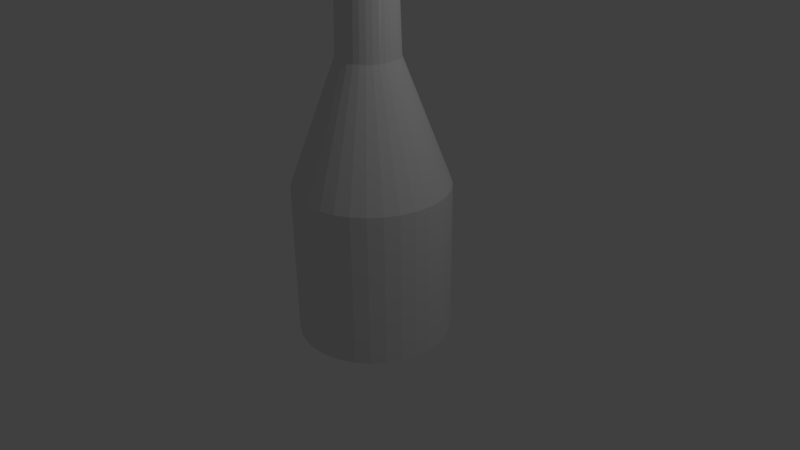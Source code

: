 # Source: bottle.blend  (saved by Blender 2.77.0; exported with 4.5.12 LTS)
import bpy
from mathutils import Matrix  # noqa: F401  (used for matrix-valued properties, if any)

bpy.ops.wm.read_factory_settings(use_empty=True)
scene = bpy.context.scene
scene.name = 'Scene'

# ---- collections
col_collection_1 = bpy.data.collections.new('Collection 1'); scene.collection.children.link(col_collection_1)

# ---- materials (node trees are filled in below, after node groups)
mat_material_001 = bpy.data.materials.new('Material.001')
mat_material_001.alpha_threshold = 0.0
mat_material_001.use_transparent_shadow = False
mat_material_001.roughness = 0.5

# ---- material node trees

# ---- world
world_world = bpy.data.worlds.new('World'); scene.world = world_world
world_world.color = (0.05088, 0.05088, 0.05088)
world_world.use_sun_shadow = False
world_world.sun_shadow_jitter_overblur = 0.0
world_world.cycles.sampling_method = 'MANUAL'

# ---- cameras
cam_camera = bpy.data.cameras.new('Camera')
cam_camera.clip_end = 100.0
cam_camera.lens = 35.0
cam_camera.sensor_width = 32.0
cam_camera.sensor_height = 18.0
cam_camera.ortho_scale = 7.314
cam_camera.dof.focus_distance = 0.0
cam_camera.dof.aperture_fstop = 128.0

# ---- lights
light_lamp = bpy.data.lights.new('Lamp', 'POINT')
light_lamp.transmission_factor = 0.0
light_lamp.cutoff_distance = 30.0
light_lamp.energy = 100.0
light_lamp.shadow_buffer_clip_start = 1.001
light_lamp.shadow_soft_size = 0.1
light_lamp.shadow_maximum_resolution = 0.006
light_lamp.use_absolute_resolution = True

# ---- meshes
me_cylinder = bpy.data.meshes.new('Cylinder')
me_cylinder.from_pydata([(0.0, 1.0, -1.0), (0.0, 1.0, 1.0), (0.1951, 0.9808, -1.0), (0.1951, 0.9808, 1.0), (0.3827, 0.9239, -1.0), (0.3827, 0.9239, 1.0), (0.5556, 0.8315, -1.0), (0.5556, 0.8315, 1.0), (0.7071, 0.7071, -1.0), (0.7071, 0.7071, 1.0), (0.8315, 0.5556, -1.0), (0.8315, 0.5556, 1.0), (0.9239, 0.3827, -1.0), (0.9239, 0.3827, 1.0), (0.9808, 0.1951, -1.0), (0.9808, 0.1951, 1.0), (1.0, 7.55e-08, -1.0), (1.0, 7.55e-08, 1.0), (0.9808, -0.1951, -1.0), (0.9808, -0.1951, 1.0), (0.9239, -0.3827, -1.0), (0.9239, -0.3827, 1.0), (0.8315, -0.5556, -1.0), (0.8315, -0.5556, 1.0), (0.7071, -0.7071, -1.0), (0.7071, -0.7071, 1.0), (0.5556, -0.8315, -1.0), (0.5556, -0.8315, 1.0), (0.3827, -0.9239, -1.0), (0.3827, -0.9239, 1.0), (0.1951, -0.9808, -1.0), (0.1951, -0.9808, 1.0), (-3.258e-07, -1.0, -1.0), (-3.258e-07, -1.0, 1.0), (-0.1951, -0.9808, -1.0), (-0.1951, -0.9808, 1.0), (-0.3827, -0.9239, -1.0), (-0.3827, -0.9239, 1.0), (-0.5556, -0.8315, -1.0), (-0.5556, -0.8315, 1.0), (-0.7071, -0.7071, -1.0), (-0.7071, -0.7071, 1.0), (-0.8315, -0.5556, -1.0), (-0.8315, -0.5556, 1.0), (-0.9239, -0.3827, -1.0), (-0.9239, -0.3827, 1.0), (-0.9808, -0.1951, -1.0), (-0.9808, -0.1951, 1.0), (-1.0, 9.656e-07, -1.0), (-1.0, 9.656e-07, 1.0), (-0.9808, 0.1951, -1.0), (-0.9808, 0.1951, 1.0), (-0.9239, 0.3827, -1.0), (-0.9239, 0.3827, 1.0), (-0.8315, 0.5556, -1.0), (-0.8315, 0.5556, 1.0), (-0.7071, 0.7071, -1.0), (-0.7071, 0.7071, 1.0), (-0.5556, 0.8315, -1.0), (-0.5556, 0.8315, 1.0), (-0.3827, 0.9239, -1.0), (-0.3827, 0.9239, 1.0), (-0.1951, 0.9808, -1.0), (-0.1951, 0.9808, 1.0), (-3.353e-07, 0.3935, 2.601), (0.07678, 0.386, 2.601), (0.1506, 0.3636, 2.601), (0.2186, 0.3272, 2.601), (0.2783, 0.2783, 2.601), (0.3272, 0.2186, 2.601), (0.3636, 0.1506, 2.601), (0.386, 0.07678, 2.601), (0.3935, -1.266e-08, 2.601), (0.386, -0.07678, 2.601), (0.3636, -0.1506, 2.601), (0.3272, -0.2186, 2.601), (0.2783, -0.2783, 2.601), (0.2186, -0.3272, 2.601), (0.1506, -0.3636, 2.601), (0.07678, -0.386, 2.601), (-2.478e-07, -0.3935, 2.601), (-0.07678, -0.386, 2.601), (-0.1506, -0.3636, 2.601), (-0.2186, -0.3272, 2.601), (-0.2783, -0.2783, 2.601), (-0.3272, -0.2186, 2.601), (-0.3636, -0.1506, 2.601), (-0.386, -0.07678, 2.601), (-0.3935, 4.077e-07, 2.601), (-0.386, 0.07678, 2.601), (-0.3636, 0.1506, 2.601), (-0.3272, 0.2186, 2.601), (-0.2783, 0.2783, 2.601), (-0.2186, 0.3272, 2.601), (-0.1506, 0.3636, 2.601), (-0.07678, 0.386, 2.601), (-2.416e-07, 0.3628, 3.752), (0.07079, 0.3559, 3.752), (0.1389, 0.3352, 3.752), (0.2016, 0.3017, 3.752), (0.2566, 0.2566, 3.752), (0.3017, 0.2016, 3.752), (0.3352, 0.1389, 3.752), (0.3559, 0.07079, 3.752), (0.3628, 7.55e-08, 3.752), (0.3559, -0.07079, 3.752), (0.3595, -0.1389, 3.752), (0.326, -0.2016, 3.752), (0.2809, -0.2566, 3.752), (0.2259, -0.3017, 3.752), (0.1631, -0.3352, 3.752), (0.09509, -0.3559, 3.752), (0.0243, -0.3628, 3.752), (-0.07079, -0.3559, 3.752), (-0.1389, -0.3352, 3.752), (-0.2016, -0.3017, 3.752), (-0.2566, -0.2566, 3.752), (-0.3017, -0.2016, 3.752), (-0.3352, -0.1389, 3.752), (-0.3559, -0.07079, 3.752), (-0.3628, 9.656e-07, 3.752), (-0.3559, 0.07079, 3.752), (-0.3352, 0.1389, 3.752), (-0.3017, 0.2016, 3.752), (-0.2566, 0.2566, 3.752), (-0.2016, 0.3017, 3.752), (-0.1389, 0.3352, 3.752), (-0.07079, 0.3559, 3.752), (0.0187, 0.4012, 3.78), (0.09765, 0.3933, 3.78), (0.1735, 0.3701, 3.78), (0.2433, 0.3326, 3.78), (0.3045, 0.2822, 3.78), (0.3547, 0.2209, 3.78), (0.392, 0.151, 3.779), (0.415, 0.07521, 3.779), (0.4227, -0.003606, 3.779), (0.415, -0.08244, 3.779), (0.3921, -0.1583, 3.78), (0.3548, -0.2282, 3.78), (0.3047, -0.2896, 3.78), (0.2435, -0.34, 3.78), (0.1736, -0.3776, 3.78), (0.0977, -0.4008, 3.78), (0.01869, -0.4088, 3.78), (-0.0604, -0.4012, 3.78), (-0.1365, -0.3782, 3.78), (-0.2067, -0.3409, 3.78), (-0.2682, -0.2905, 3.781), (-0.3188, -0.2291, 3.781), (-0.3564, -0.1589, 3.781), (-0.3795, -0.08281, 3.781), (-0.3873, -0.003617, 3.781), (-0.3794, 0.07557, 3.781), (-0.3562, 0.1517, 3.781), (-0.3186, 0.2218, 3.78), (-0.2681, 0.2831, 3.78), (-0.2065, 0.3334, 3.78), (-0.1364, 0.3708, 3.78), (-0.06033, 0.3936, 3.78), (0.01883, 0.3962, 4.097), (0.0968, 0.3883, 4.097), (0.1717, 0.3654, 4.097), (0.2407, 0.3284, 4.097), (0.3011, 0.2787, 4.096), (0.3507, 0.2181, 4.096), (0.3875, 0.1491, 4.096), (0.4102, 0.07425, 4.096), (0.4178, -0.003584, 4.096), (0.4102, -0.08143, 4.096), (0.3876, -0.1563, 4.096), (0.3508, -0.2254, 4.096), (0.3013, -0.286, 4.097), (0.2408, -0.3358, 4.097), (0.1718, -0.3729, 4.097), (0.09685, -0.3958, 4.097), (0.01882, -0.4037, 4.097), (-0.05928, -0.3962, 4.097), (-0.1344, -0.3735, 4.097), (-0.2037, -0.3366, 4.097), (-0.2645, -0.2869, 4.097), (-0.3144, -0.2263, 4.097), (-0.3515, -0.157, 4.098), (-0.3744, -0.0818, 4.098), (-0.382, -0.003596, 4.098), (-0.3743, 0.0746, 4.097), (-0.3514, 0.1497, 4.097), (-0.3143, 0.219, 4.097), (-0.2644, 0.2796, 4.097), (-0.2036, 0.3293, 4.097), (-0.1343, 0.3661, 4.097), (-0.05921, 0.3887, 4.097)], [], [(0, 1, 3, 2), (2, 3, 5, 4), (4, 5, 7, 6), (6, 7, 9, 8), (8, 9, 11, 10), (10, 11, 13, 12), (12, 13, 15, 14), (14, 15, 17, 16), (16, 17, 19, 18), (18, 19, 21, 20), (20, 21, 23, 22), (22, 23, 25, 24), (24, 25, 27, 26), (26, 27, 29, 28), (28, 29, 31, 30), (30, 31, 33, 32), (32, 33, 35, 34), (34, 35, 37, 36), (36, 37, 39, 38), (38, 39, 41, 40), (40, 41, 43, 42), (42, 43, 45, 44), (44, 45, 47, 46), (46, 47, 49, 48), (48, 49, 51, 50), (50, 51, 53, 52), (52, 53, 55, 54), (54, 55, 57, 56), (56, 57, 59, 58), (58, 59, 61, 60), (17, 15, 71, 72), (60, 61, 63, 62), (62, 63, 1, 0), (0, 2, 4, 6, 8, 10, 12, 14, 16, 18, 20, 22, 24, 26, 28, 30, 32, 34, 36, 38, 40, 42, 44, 46, 48, 50, 52, 54, 56, 58, 60, 62), (72, 71, 103, 104), (35, 33, 80, 81), (53, 51, 89, 90), (9, 7, 67, 68), (27, 25, 76, 77), (45, 43, 85, 86), (63, 61, 94, 95), (19, 17, 72, 73), (37, 35, 81, 82), (55, 53, 90, 91), (11, 9, 68, 69), (29, 27, 77, 78), (47, 45, 86, 87), (3, 1, 64, 65), (1, 63, 95, 64), (21, 19, 73, 74), (39, 37, 82, 83), (57, 55, 91, 92), (13, 11, 69, 70), (31, 29, 78, 79), (49, 47, 87, 88), (5, 3, 65, 66), (23, 21, 74, 75), (41, 39, 83, 84), (59, 57, 92, 93), (15, 13, 70, 71), (33, 31, 79, 80), (51, 49, 88, 89), (7, 5, 66, 67), (25, 23, 75, 76), (43, 41, 84, 85), (61, 59, 93, 94), (107, 106, 138, 139), (86, 85, 117, 118), (73, 72, 104, 105), (87, 86, 118, 119), (74, 73, 105, 106), (88, 87, 119, 120), (75, 74, 106, 107), (89, 88, 120, 121), (76, 75, 107, 108), (90, 89, 121, 122), (77, 76, 108, 109), (91, 90, 122, 123), (78, 77, 109, 110), (65, 64, 96, 97), (92, 91, 123, 124), (79, 78, 110, 111), (66, 65, 97, 98), (93, 92, 124, 125), (80, 79, 111, 112), (67, 66, 98, 99), (94, 93, 125, 126), (81, 80, 112, 113), (68, 67, 99, 100), (95, 94, 126, 127), (82, 81, 113, 114), (69, 68, 100, 101), (64, 95, 127, 96), (83, 82, 114, 115), (70, 69, 101, 102), (84, 83, 115, 116), (71, 70, 102, 103), (85, 84, 116, 117), (142, 141, 173, 174), (121, 120, 152, 153), (108, 107, 139, 140), (122, 121, 153, 154), (109, 108, 140, 141), (123, 122, 154, 155), (110, 109, 141, 142), (97, 96, 128, 129), (124, 123, 155, 156), (111, 110, 142, 143), (98, 97, 129, 130), (125, 124, 156, 157), (112, 111, 143, 144), (99, 98, 130, 131), (126, 125, 157, 158), (113, 112, 144, 145), (100, 99, 131, 132), (127, 126, 158, 159), (114, 113, 145, 146), (101, 100, 132, 133), (96, 127, 159, 128), (115, 114, 146, 147), (102, 101, 133, 134), (116, 115, 147, 148), (103, 102, 134, 135), (117, 116, 148, 149), (104, 103, 135, 136), (118, 117, 149, 150), (105, 104, 136, 137), (119, 118, 150, 151), (106, 105, 137, 138), (120, 119, 151, 152), (161, 160, 191, 190, 189, 188, 187, 186, 185, 184, 183, 182, 181, 180, 179, 178, 177, 176, 175, 174, 173, 172, 171, 170, 169, 168, 167, 166, 165, 164, 163, 162), (129, 128, 160, 161), (156, 155, 187, 188), (143, 142, 174, 175), (130, 129, 161, 162), (157, 156, 188, 189), (144, 143, 175, 176), (131, 130, 162, 163), (158, 157, 189, 190), (145, 144, 176, 177), (132, 131, 163, 164), (159, 158, 190, 191), (146, 145, 177, 178), (133, 132, 164, 165), (128, 159, 191, 160), (147, 146, 178, 179), (134, 133, 165, 166), (148, 147, 179, 180), (135, 134, 166, 167), (149, 148, 180, 181), (136, 135, 167, 168), (150, 149, 181, 182), (137, 136, 168, 169), (151, 150, 182, 183), (138, 137, 169, 170), (152, 151, 183, 184), (139, 138, 170, 171), (153, 152, 184, 185), (140, 139, 171, 172), (154, 153, 185, 186), (141, 140, 172, 173), (155, 154, 186, 187)])
_uv = me_cylinder.uv_layers.new(name='UVMap')
_uv.uv.foreach_set('vector', [0.7809, 0.0, 0.7809, 0.2929, 0.7503, 0.2935, 0.7503, 0.000583, 0.7503, 0.000583, 0.7503, 0.2935, 0.7214, 0.2946, 0.7214, 0.001728, 0.7214, 0.001728, 0.7214, 0.2946, 0.6954, 0.2963, 0.6954, 0.003392, 0.4711, 0.003487, 0.4711, 0.2965, 0.4455, 0.2949, 0.4455, 0.001838, 0.4455, 0.001838, 0.4455, 0.2949, 0.4169, 0.2937, 0.4169, 0.0006808, 0.4169, 0.0006808, 0.4169, 0.2937, 0.3864, 0.2931, 0.3864, 6.017e-05, 0.3864, 6.017e-05, 0.3864, 0.2931, 0.3551, 0.293, 0.3551, 0.0, 0.3551, 0.0, 0.3551, 0.293, 0.3244, 0.2935, 0.3244, 0.0005026, 0.3244, 0.0005026, 0.3244, 0.2935, 0.2953, 0.2946, 0.2953, 0.001549, 0.2953, 0.001549, 0.2953, 0.2946, 0.2689, 0.2961, 0.2689, 0.003098, 0.2689, 0.003098, 0.2689, 0.2961, 0.2464, 0.2981, 0.2464, 0.005091, 0.6954, 0.005455, 0.6954, 0.2984, 0.6733, 0.2963, 0.6733, 0.003357, 0.6733, 0.003357, 0.6733, 0.2963, 0.6473, 0.2946, 0.6473, 0.001709, 0.6473, 0.001709, 0.6473, 0.2946, 0.6184, 0.2935, 0.6184, 0.0005759, 0.6184, 0.0005759, 0.6184, 0.2935, 0.5878, 0.2929, 0.5878, 0.0, 0.5878, 0.0, 0.5878, 0.2929, 0.5565, 0.2929, 0.5565, 3.862e-06, 0.5565, 3.862e-06, 0.5565, 0.2929, 0.5259, 0.2935, 0.5259, 0.0005873, 0.5259, 0.0005873, 0.5259, 0.2935, 0.497, 0.2947, 0.497, 0.001728, 0.497, 0.001728, 0.497, 0.2947, 0.4711, 0.2963, 0.4711, 0.003382, 0.2464, 0.005524, 0.2464, 0.2984, 0.2243, 0.2963, 0.2243, 0.003402, 0.2243, 0.003402, 0.2243, 0.2963, 0.1983, 0.2946, 0.1983, 0.001734, 0.1983, 0.001734, 0.1983, 0.2946, 0.1695, 0.2935, 0.1695, 0.0005858, 0.1695, 0.0005858, 0.1695, 0.2935, 0.1388, 0.2929, 0.1388, 1.229e-07, 0.1388, 1.229e-07, 0.1388, 0.2929, 0.1076, 0.2929, 0.1076, 0.0, 0.1076, 0.0, 0.1076, 0.2929, 0.07693, 0.2935, 0.07693, 0.0005854, 0.07693, 0.0005854, 0.07693, 0.2935, 0.04807, 0.2946, 0.04807, 0.001734, 0.04807, 0.001734, 0.04807, 0.2946, 0.02209, 0.2963, 0.02209, 0.003401, 0.02209, 0.003401, 0.02209, 0.2963, 9.499e-09, 0.2984, 0.0, 0.005523, 0.8976, 0.003403, 0.8976, 0.2963, 0.8716, 0.2946, 0.8716, 0.001737, 0.8716, 0.001737, 0.8716, 0.2946, 0.8428, 0.2935, 0.8428, 0.0005882, 0.3244, 0.2935, 0.3551, 0.293, 0.3626, 0.5365, 0.3505, 0.5367, 0.8428, 0.0005882, 0.8428, 0.2935, 0.8121, 0.2929, 0.8121, 1.773e-06, 0.8121, 1.773e-06, 0.8121, 0.2929, 0.7809, 0.2929, 0.7809, 0.0, 0.8327, 1.0, 0.8033, 0.9944, 0.7756, 0.9833, 0.7506, 0.9673, 0.7294, 0.9469, 0.7127, 0.9229, 0.7013, 0.8962, 0.6954, 0.8679, 0.6954, 0.839, 0.7013, 0.8107, 0.7127, 0.7841, 0.7294, 0.7601, 0.7506, 0.7396, 0.7756, 0.7236, 0.8033, 0.7126, 0.8327, 0.7069, 0.8627, 0.7069, 0.8921, 0.7125, 0.9198, 0.7236, 0.9448, 0.7396, 0.966, 0.76, 0.9827, 0.784, 0.9941, 0.8107, 1.0, 0.839, 1.0, 0.8679, 0.9941, 0.8962, 0.9827, 0.9228, 0.966, 0.9468, 0.9448, 0.9673, 0.9198, 0.9833, 0.8921, 0.9944, 0.8627, 1.0, 0.3505, 0.5367, 0.3626, 0.5365, 0.363, 0.7056, 0.3518, 0.7058, 0.5259, 0.2935, 0.5565, 0.2929, 0.5661, 0.5366, 0.5541, 0.5368, 0.04807, 0.2946, 0.07693, 0.2935, 0.105, 0.5368, 0.09362, 0.5373, 0.4455, 0.2949, 0.4711, 0.2965, 0.4082, 0.5378, 0.3981, 0.5372, 0.6473, 0.2946, 0.6733, 0.2963, 0.6121, 0.5379, 0.6018, 0.5372, 0.1695, 0.2935, 0.1983, 0.2946, 0.1528, 0.5373, 0.1414, 0.5368, 0.8121, 0.2929, 0.8428, 0.2935, 0.8147, 0.5368, 0.8026, 0.5366, 0.2953, 0.2946, 0.3244, 0.2935, 0.3505, 0.5367, 0.339, 0.5371, 0.497, 0.2947, 0.5259, 0.2935, 0.5541, 0.5368, 0.5427, 0.5372, 0.02209, 0.2963, 0.04807, 0.2946, 0.09362, 0.5373, 0.0834, 0.5379, 0.4169, 0.2937, 0.4455, 0.2949, 0.3981, 0.5372, 0.3869, 0.5367, 0.6184, 0.2935, 0.6473, 0.2946, 0.6018, 0.5372, 0.5905, 0.5368, 0.1388, 0.2929, 0.1695, 0.2935, 0.1414, 0.5368, 0.1293, 0.5366, 0.7503, 0.2935, 0.7809, 0.2929, 0.7903, 0.5366, 0.7783, 0.5368, 0.7809, 0.2929, 0.8121, 0.2929, 0.8026, 0.5366, 0.7903, 0.5366, 0.2689, 0.2961, 0.2953, 0.2946, 0.339, 0.5371, 0.3287, 0.5377, 0.4711, 0.2963, 0.497, 0.2947, 0.5427, 0.5372, 0.5325, 0.5379, 9.499e-09, 0.2984, 0.02209, 0.2963, 0.0834, 0.5379, 0.07471, 0.5388, 0.3864, 0.2931, 0.4169, 0.2937, 0.3869, 0.5367, 0.3749, 0.5365, 0.5878, 0.2929, 0.6184, 0.2935, 0.5905, 0.5368, 0.5784, 0.5366, 0.1076, 0.2929, 0.1388, 0.2929, 0.1293, 0.5366, 0.117, 0.5366, 0.7214, 0.2946, 0.7503, 0.2935, 0.7783, 0.5368, 0.7669, 0.5373, 0.2464, 0.2981, 0.2689, 0.2961, 0.3287, 0.5377, 0.3198, 0.5385, 0.2243, 0.2963, 0.2464, 0.2984, 0.1717, 0.5388, 0.163, 0.5379, 0.8716, 0.2946, 0.8976, 0.2963, 0.8362, 0.5379, 0.826, 0.5373, 0.3551, 0.293, 0.3864, 0.2931, 0.3749, 0.5365, 0.3626, 0.5365, 0.5565, 0.2929, 0.5878, 0.2929, 0.5784, 0.5366, 0.5661, 0.5366, 0.07693, 0.2935, 0.1076, 0.2929, 0.117, 0.5366, 0.105, 0.5368, 0.6954, 0.2963, 0.7214, 0.2946, 0.7669, 0.5373, 0.7567, 0.5379, 0.6733, 0.2963, 0.6954, 0.2984, 0.6208, 0.5387, 0.6121, 0.5379, 0.1983, 0.2946, 0.2243, 0.2963, 0.163, 0.5379, 0.1528, 0.5373, 0.8428, 0.2935, 0.8716, 0.2946, 0.826, 0.5373, 0.8147, 0.5368, 0.4871, 0.7377, 0.482, 0.7469, 0.4758, 0.7441, 0.4815, 0.7338, 0.1414, 0.5368, 0.1528, 0.5373, 0.1504, 0.7063, 0.14, 0.7059, 0.339, 0.5371, 0.3505, 0.5367, 0.3518, 0.7058, 0.3412, 0.7062, 0.1293, 0.5366, 0.1414, 0.5368, 0.14, 0.7059, 0.1289, 0.7057, 0.3287, 0.5377, 0.339, 0.5371, 0.3412, 0.7062, 0.3306, 0.7064, 0.117, 0.5366, 0.1293, 0.5366, 0.1289, 0.7057, 0.1175, 0.7057, 0.3198, 0.5385, 0.3287, 0.5377, 0.3306, 0.7064, 0.3225, 0.7071, 0.105, 0.5368, 0.117, 0.5366, 0.1175, 0.7057, 0.1064, 0.7059, 0.6121, 0.5379, 0.6208, 0.5387, 0.6208, 0.7076, 0.6128, 0.7068, 0.09362, 0.5373, 0.105, 0.5368, 0.1064, 0.7059, 0.09593, 0.7063, 0.6018, 0.5372, 0.6121, 0.5379, 0.6128, 0.7068, 0.6034, 0.7062, 0.0834, 0.5379, 0.09362, 0.5373, 0.09593, 0.7063, 0.08651, 0.7069, 0.5905, 0.5368, 0.6018, 0.5372, 0.6034, 0.7062, 0.5929, 0.7058, 0.7783, 0.5368, 0.7903, 0.5366, 0.7908, 0.7057, 0.7797, 0.7059, 0.07471, 0.5388, 0.0834, 0.5379, 0.08651, 0.7069, 0.07849, 0.7077, 0.5784, 0.5366, 0.5905, 0.5368, 0.5929, 0.7058, 0.5818, 0.7056, 0.7669, 0.5373, 0.7783, 0.5368, 0.7797, 0.7059, 0.7692, 0.7063, 0.826, 0.5373, 0.8362, 0.5379, 0.8331, 0.7069, 0.8237, 0.7063, 0.5661, 0.5366, 0.5784, 0.5366, 0.5818, 0.7056, 0.5705, 0.7056, 0.7567, 0.5379, 0.7669, 0.5373, 0.7692, 0.7063, 0.7598, 0.7069, 0.8147, 0.5368, 0.826, 0.5373, 0.8237, 0.7063, 0.8132, 0.7059, 0.5541, 0.5368, 0.5661, 0.5366, 0.5705, 0.7056, 0.5555, 0.7059, 0.3981, 0.5372, 0.4082, 0.5378, 0.405, 0.7069, 0.3957, 0.7063, 0.8026, 0.5366, 0.8147, 0.5368, 0.8132, 0.7059, 0.8021, 0.7057, 0.5427, 0.5372, 0.5541, 0.5368, 0.5555, 0.7059, 0.545, 0.7063, 0.3869, 0.5367, 0.3981, 0.5372, 0.3957, 0.7063, 0.3854, 0.7059, 0.7903, 0.5366, 0.8026, 0.5366, 0.8021, 0.7057, 0.7908, 0.7057, 0.5325, 0.5379, 0.5427, 0.5372, 0.545, 0.7063, 0.5356, 0.7069, 0.3749, 0.5365, 0.3869, 0.5367, 0.3854, 0.7059, 0.3743, 0.7056, 0.163, 0.5379, 0.1717, 0.5388, 0.1679, 0.7077, 0.1599, 0.7069, 0.3626, 0.5365, 0.3749, 0.5365, 0.3743, 0.7056, 0.363, 0.7056, 0.1528, 0.5373, 0.163, 0.5379, 0.1599, 0.7069, 0.1504, 0.7063, 0.3735, 0.7358, 0.374, 0.7251, 0.4243, 0.7255, 0.4238, 0.7361, 0.1064, 0.7059, 0.1175, 0.7057, 0.1177, 0.7095, 0.1053, 0.7097, 0.494, 0.7296, 0.4871, 0.7377, 0.4815, 0.7338, 0.4891, 0.7248, 0.09593, 0.7063, 0.1064, 0.7059, 0.1053, 0.7097, 0.09357, 0.7102, 0.5024, 0.723, 0.494, 0.7296, 0.4891, 0.7248, 0.4985, 0.7175, 0.08651, 0.7069, 0.09593, 0.7063, 0.09357, 0.7102, 0.08304, 0.7108, 0.512, 0.7182, 0.5024, 0.723, 0.4985, 0.7175, 0.5092, 0.712, 0.5262, 0.82, 0.537, 0.8211, 0.5329, 0.8268, 0.5208, 0.8256, 0.5763, 0.8057, 0.5832, 0.7977, 0.5845, 0.8008, 0.5768, 0.8098, 0.5224, 0.7152, 0.512, 0.7182, 0.5092, 0.712, 0.5208, 0.7087, 0.5158, 0.8169, 0.5262, 0.82, 0.5208, 0.8256, 0.5092, 0.8221, 0.5679, 0.8123, 0.5763, 0.8057, 0.5768, 0.8098, 0.5674, 0.8171, 0.5333, 0.7143, 0.5224, 0.7152, 0.5208, 0.7087, 0.5329, 0.7076, 0.5062, 0.8119, 0.5158, 0.8169, 0.5092, 0.8221, 0.4986, 0.8165, 0.5583, 0.8172, 0.5679, 0.8123, 0.5674, 0.8171, 0.5567, 0.8225, 0.5478, 0.7154, 0.5333, 0.7143, 0.5329, 0.7076, 0.545, 0.7088, 0.4977, 0.8052, 0.5062, 0.8119, 0.4986, 0.8165, 0.4892, 0.809, 0.5479, 0.8201, 0.5583, 0.8172, 0.5567, 0.8225, 0.545, 0.8258, 0.5583, 0.7185, 0.5478, 0.7154, 0.545, 0.7088, 0.5566, 0.7123, 0.4908, 0.797, 0.4977, 0.8052, 0.4892, 0.809, 0.4815, 0.7999, 0.537, 0.8211, 0.5479, 0.8201, 0.545, 0.8258, 0.5329, 0.8268, 0.5679, 0.7235, 0.5583, 0.7185, 0.5566, 0.7123, 0.5674, 0.7178, 0.4857, 0.7878, 0.4908, 0.797, 0.4815, 0.7999, 0.4758, 0.7896, 0.5763, 0.7302, 0.5679, 0.7235, 0.5674, 0.7178, 0.5768, 0.7253, 0.4825, 0.7777, 0.4857, 0.7878, 0.4758, 0.7896, 0.4723, 0.7784, 0.5832, 0.7383, 0.5763, 0.7302, 0.5768, 0.7253, 0.5845, 0.7344, 0.4815, 0.7673, 0.4825, 0.7777, 0.4723, 0.7784, 0.4711, 0.7668, 0.14, 0.7059, 0.1504, 0.7063, 0.1545, 0.7102, 0.1428, 0.7097, 0.4825, 0.7569, 0.4815, 0.7673, 0.4711, 0.7668, 0.4723, 0.7552, 0.1289, 0.7057, 0.14, 0.7059, 0.1428, 0.7097, 0.1304, 0.7095, 0.482, 0.7469, 0.4825, 0.7569, 0.4723, 0.7552, 0.4758, 0.7441, 0.1175, 0.7057, 0.1289, 0.7057, 0.1304, 0.7095, 0.1177, 0.7095, 0.2912, 0.7094, 0.3034, 0.7071, 0.3159, 0.7071, 0.3282, 0.7093, 0.3398, 0.7137, 0.3502, 0.7201, 0.359, 0.7283, 0.366, 0.7379, 0.3708, 0.7486, 0.3732, 0.7599, 0.3732, 0.7715, 0.3708, 0.7829, 0.366, 0.7935, 0.359, 0.8032, 0.3502, 0.8113, 0.3397, 0.8177, 0.3282, 0.8221, 0.3159, 0.8244, 0.3034, 0.8243, 0.2912, 0.822, 0.2796, 0.8176, 0.2693, 0.8112, 0.2605, 0.803, 0.2536, 0.7934, 0.2488, 0.7828, 0.2464, 0.7715, 0.2464, 0.76, 0.2488, 0.7487, 0.2536, 0.738, 0.2605, 0.7284, 0.2693, 0.7203, 0.2797, 0.7138, 0.5851, 0.7711, 0.5847, 0.7596, 0.635, 0.759, 0.6354, 0.7704, 0.5857, 0.7159, 0.5865, 0.7076, 0.6368, 0.7077, 0.636, 0.7159, 0.3732, 0.7473, 0.3735, 0.7358, 0.4238, 0.7361, 0.4236, 0.7474, 0.5857, 0.7819, 0.5851, 0.7711, 0.6354, 0.7704, 0.636, 0.781, 0.5851, 0.7256, 0.5857, 0.7159, 0.636, 0.7159, 0.6354, 0.7255, 0.3732, 0.759, 0.3732, 0.7473, 0.4236, 0.7474, 0.4236, 0.759, 0.5865, 0.7916, 0.5857, 0.7819, 0.636, 0.781, 0.6368, 0.7906, 0.5847, 0.7365, 0.5851, 0.7256, 0.6354, 0.7255, 0.635, 0.7362, 0.3735, 0.7705, 0.3732, 0.759, 0.4236, 0.759, 0.4238, 0.7703, 0.6379, 0.7172, 0.6387, 0.7076, 0.689, 0.7084, 0.6882, 0.7179, 0.5845, 0.7479, 0.5847, 0.7365, 0.635, 0.7362, 0.6349, 0.7475, 0.374, 0.7813, 0.3735, 0.7705, 0.4238, 0.7703, 0.4243, 0.781, 0.6373, 0.7279, 0.6379, 0.7172, 0.6882, 0.7179, 0.6876, 0.7284, 0.5847, 0.7596, 0.5845, 0.7479, 0.6349, 0.7475, 0.635, 0.759, 0.3747, 0.791, 0.374, 0.7813, 0.4243, 0.781, 0.425, 0.7906, 0.6369, 0.7392, 0.6373, 0.7279, 0.6876, 0.7284, 0.6872, 0.7397, 0.3756, 0.7993, 0.3747, 0.791, 0.425, 0.7906, 0.4259, 0.7988, 0.6368, 0.7509, 0.6369, 0.7392, 0.6872, 0.7397, 0.6871, 0.7512, 0.1545, 0.7102, 0.1651, 0.7108, 0.1646, 0.7573, 0.1542, 0.7566, 0.6369, 0.7624, 0.6368, 0.7509, 0.6871, 0.7512, 0.6872, 0.7625, 0.1428, 0.7097, 0.1545, 0.7102, 0.1542, 0.7566, 0.1426, 0.7562, 0.6373, 0.7733, 0.6369, 0.7624, 0.6872, 0.7625, 0.6876, 0.7733, 0.1304, 0.7095, 0.1428, 0.7097, 0.1426, 0.7562, 0.1303, 0.756, 0.6379, 0.7831, 0.6373, 0.7733, 0.6876, 0.7733, 0.6882, 0.783, 0.1177, 0.7095, 0.1304, 0.7095, 0.1303, 0.756, 0.1178, 0.756, 0.6387, 0.7915, 0.6379, 0.7831, 0.6882, 0.783, 0.689, 0.7913, 0.1053, 0.7097, 0.1177, 0.7095, 0.1178, 0.756, 0.1055, 0.7562, 0.3747, 0.7154, 0.3756, 0.7071, 0.4259, 0.7077, 0.425, 0.7159, 0.09357, 0.7102, 0.1053, 0.7097, 0.1055, 0.7562, 0.09395, 0.7566, 0.374, 0.7251, 0.3747, 0.7154, 0.425, 0.7159, 0.4243, 0.7255, 0.08304, 0.7108, 0.09357, 0.7102, 0.09395, 0.7566, 0.08355, 0.7573])
me_cylinder.materials.append(mat_material_001)
me_cylinder.use_remesh_preserve_volume = False
me_cylinder.use_remesh_preserve_attributes = False
me_cylinder.use_mirror_vertex_groups = False
me_cylinder.update()

# ---- objects
ob_cylinder = bpy.data.objects.new('Cylinder', me_cylinder)
ob_lamp = bpy.data.objects.new('Lamp', light_lamp)
ob_camera = bpy.data.objects.new('Camera', cam_camera)

# ---- transforms, parenting, visibility, modifiers, constraints
ob_cylinder.location = (0.0, 0.0, 0.0)
ob_cylinder.lineart.crease_threshold = 0.0
ob_lamp.location = (4.076, 1.005, 5.904)
ob_lamp.rotation_euler = (0.6503, 0.05522, 1.866)
ob_lamp.lock_rotations_4d = False
ob_lamp.empty_display_type = 'ARROWS'
ob_lamp.color = (0.0, 0.0, 0.0, 0.0)
ob_lamp.lineart.crease_threshold = 0.0
ob_camera.location = (7.481, -6.508, 5.344)
ob_camera.rotation_euler = (1.109, 0.01082, 0.8149)
ob_camera.lock_rotations_4d = False
ob_camera.empty_display_type = 'ARROWS'
ob_camera.color = (0.0, 0.0, 0.0, 0.0)
ob_camera.display_type = 'WIRE'
ob_camera.lineart.crease_threshold = 0.0

# ---- collection membership
col_collection_1.objects.link(ob_cylinder)
col_collection_1.objects.link(ob_lamp)
col_collection_1.objects.link(ob_camera)

# ---- scene / render settings (as saved in the file)
scene.camera = ob_camera
scene.frame_start = 1; scene.frame_end = 250; scene.frame_set(0)
scene.render.engine = 'BLENDER_EEVEE_NEXT'
scene.render.resolution_percentage = 50
scene.render.dither_intensity = 0.0
scene.cycles.use_denoising = False
scene.cycles.samples = 128
scene.cycles.sampling_pattern = 'TABULATED_SOBOL'
scene.cycles.light_sampling_threshold = 0.0
scene.cycles.use_adaptive_sampling = False
scene.cycles.use_light_tree = False
scene.cycles.blur_glossy = 0.0
scene.cycles.sample_clamp_indirect = 0.0
scene.view_settings.view_transform = 'Standard'
bpy.context.view_layer.update()
